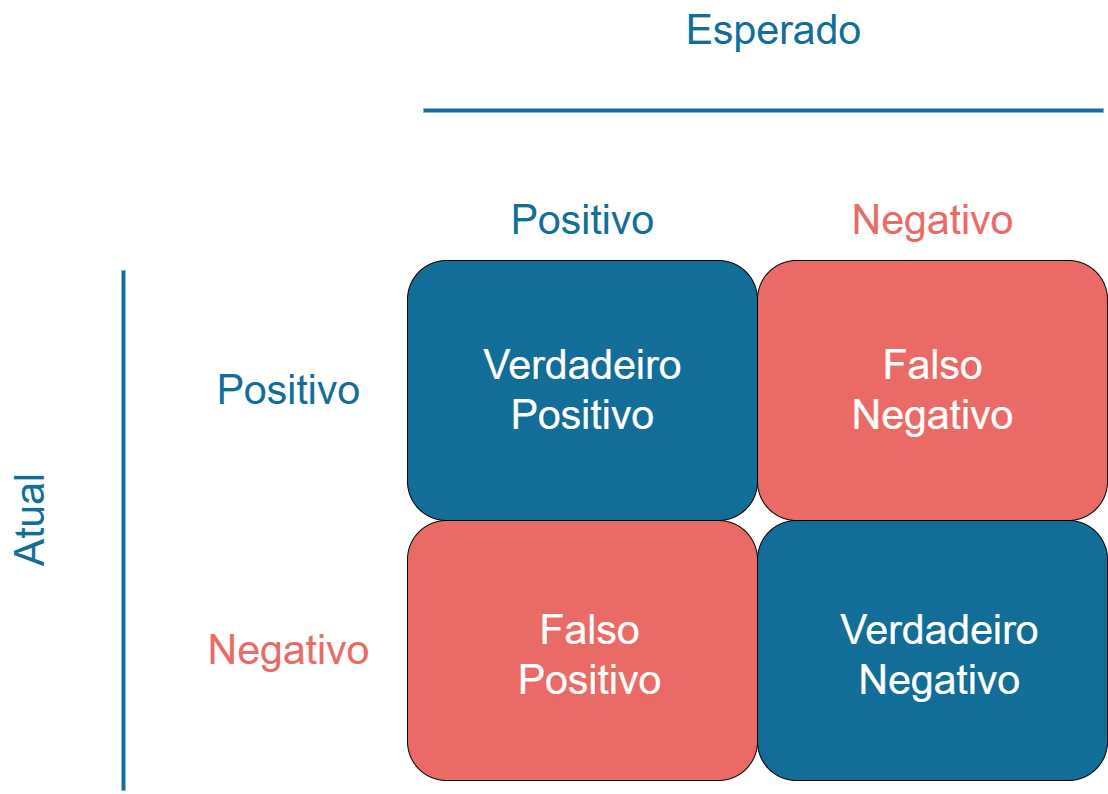

The diagram above was exported from draw.io. Its source (the exported page's mxGraphModel, read from the mxfile embedded in the PNG):
<mxGraphModel dx="3420" dy="1380" grid="1" gridSize="10" guides="1" tooltips="1" connect="1" arrows="1" fold="1" page="1" pageScale="1" pageWidth="827" pageHeight="1169" math="0" shadow="0">
  <root>
    <mxCell id="0" />
    <mxCell id="1" parent="0" />
    <mxCell id="m67k70WJuhTn50DfbJdW-2" value="Atual" style="text;html=1;align=center;verticalAlign=middle;resizable=0;points=[];autosize=1;strokeColor=none;fillColor=none;rotation=-90;fontSize=41;fontColor=#126D99;" vertex="1" parent="1">
      <mxGeometry x="-373" y="630" width="120" height="60" as="geometry" />
    </mxCell>
    <mxCell id="m67k70WJuhTn50DfbJdW-3" value="Esperado" style="text;html=1;align=center;verticalAlign=middle;resizable=0;points=[];autosize=1;strokeColor=none;fillColor=none;rotation=0;fontSize=41;fontColor=#126D99;" vertex="1" parent="1">
      <mxGeometry x="330" y="140" width="200" height="60" as="geometry" />
    </mxCell>
    <mxCell id="m67k70WJuhTn50DfbJdW-4" value="" style="endArrow=none;html=1;rounded=0;fontColor=#126D99;strokeColor=#126D99;strokeWidth=4;" edge="1" parent="1">
      <mxGeometry width="50" height="50" relative="1" as="geometry">
        <mxPoint x="80" y="250" as="sourcePoint" />
        <mxPoint x="760" y="250" as="targetPoint" />
      </mxGeometry>
    </mxCell>
    <mxCell id="m67k70WJuhTn50DfbJdW-5" value="" style="endArrow=none;html=1;rounded=0;fontColor=#126D99;strokeColor=#126D99;strokeWidth=4;" edge="1" parent="1">
      <mxGeometry width="50" height="50" relative="1" as="geometry">
        <mxPoint x="-220" y="930" as="sourcePoint" />
        <mxPoint x="-220" y="410" as="targetPoint" />
      </mxGeometry>
    </mxCell>
    <mxCell id="m67k70WJuhTn50DfbJdW-7" value="" style="rounded=1;whiteSpace=wrap;html=1;fillColor=#126D99;" vertex="1" parent="1">
      <mxGeometry x="64" y="400" width="350" height="260" as="geometry" />
    </mxCell>
    <mxCell id="m67k70WJuhTn50DfbJdW-8" value="" style="rounded=1;whiteSpace=wrap;html=1;fillColor=#EA6B66;" vertex="1" parent="1">
      <mxGeometry x="414" y="400" width="350" height="260" as="geometry" />
    </mxCell>
    <mxCell id="m67k70WJuhTn50DfbJdW-9" value="" style="rounded=1;whiteSpace=wrap;html=1;fillColor=#126D99;" vertex="1" parent="1">
      <mxGeometry x="414" y="660" width="350" height="260" as="geometry" />
    </mxCell>
    <mxCell id="m67k70WJuhTn50DfbJdW-10" value="" style="rounded=1;whiteSpace=wrap;html=1;fillColor=#EA6B66;" vertex="1" parent="1">
      <mxGeometry x="64" y="660" width="350" height="260" as="geometry" />
    </mxCell>
    <mxCell id="m67k70WJuhTn50DfbJdW-11" value="Negativo" style="text;html=1;align=center;verticalAlign=middle;resizable=0;points=[];autosize=1;strokeColor=none;fillColor=none;rotation=0;fontSize=41;fontColor=#EA6B66;" vertex="1" parent="1">
      <mxGeometry x="494" y="330" width="190" height="60" as="geometry" />
    </mxCell>
    <mxCell id="m67k70WJuhTn50DfbJdW-12" value="Negativo" style="text;html=1;align=center;verticalAlign=middle;resizable=0;points=[];autosize=1;strokeColor=none;fillColor=none;rotation=0;fontSize=41;fontColor=#EA6B66;" vertex="1" parent="1">
      <mxGeometry x="-150" y="760" width="190" height="60" as="geometry" />
    </mxCell>
    <mxCell id="m67k70WJuhTn50DfbJdW-13" value="Positivo" style="text;html=1;align=center;verticalAlign=middle;resizable=0;points=[];autosize=1;strokeColor=none;fillColor=none;rotation=0;fontSize=41;fontColor=#126D99;" vertex="1" parent="1">
      <mxGeometry x="-140" y="500" width="170" height="60" as="geometry" />
    </mxCell>
    <mxCell id="m67k70WJuhTn50DfbJdW-14" value="Positivo" style="text;html=1;align=center;verticalAlign=middle;resizable=0;points=[];autosize=1;strokeColor=none;fillColor=none;rotation=0;fontSize=41;fontColor=#126D99;" vertex="1" parent="1">
      <mxGeometry x="154" y="330" width="170" height="60" as="geometry" />
    </mxCell>
    <mxCell id="m67k70WJuhTn50DfbJdW-15" value="Verdadeiro&lt;br&gt;Positivo" style="text;html=1;align=center;verticalAlign=middle;resizable=0;points=[];autosize=1;strokeColor=none;fillColor=none;rotation=0;fontSize=41;fontColor=#FFFFFF;" vertex="1" parent="1">
      <mxGeometry x="129" y="475" width="220" height="110" as="geometry" />
    </mxCell>
    <mxCell id="m67k70WJuhTn50DfbJdW-16" value="Falso&lt;br&gt;Negativo" style="text;html=1;align=center;verticalAlign=middle;resizable=0;points=[];autosize=1;strokeColor=none;fillColor=none;rotation=0;fontSize=41;fontColor=#FFFFFF;" vertex="1" parent="1">
      <mxGeometry x="494" y="475" width="190" height="110" as="geometry" />
    </mxCell>
    <mxCell id="m67k70WJuhTn50DfbJdW-17" value="Falso&lt;br&gt;Positivo" style="text;html=1;align=center;verticalAlign=middle;resizable=0;points=[];autosize=1;strokeColor=none;fillColor=none;rotation=0;fontSize=41;fontColor=#FFFFFF;" vertex="1" parent="1">
      <mxGeometry x="161" y="740" width="170" height="110" as="geometry" />
    </mxCell>
    <mxCell id="m67k70WJuhTn50DfbJdW-18" value="Verdadeiro&lt;br&gt;Negativo" style="text;html=1;align=center;verticalAlign=middle;resizable=0;points=[];autosize=1;strokeColor=none;fillColor=none;rotation=0;fontSize=41;fontColor=#FFFFFF;" vertex="1" parent="1">
      <mxGeometry x="486" y="740" width="220" height="110" as="geometry" />
    </mxCell>
  </root>
</mxGraphModel>